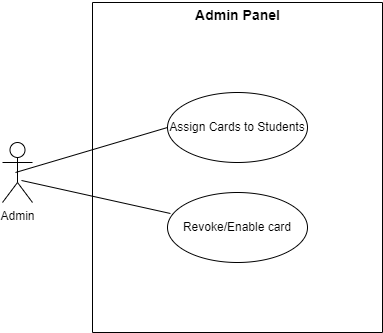

The diagram above was exported from draw.io. Its source (the exported page's mxGraphModel, read from the mxfile embedded in the PNG):
<mxGraphModel dx="1098" dy="648" grid="1" gridSize="10" guides="1" tooltips="1" connect="1" arrows="1" fold="1" page="1" pageScale="1" pageWidth="850" pageHeight="1100" math="0" shadow="0">
  <root>
    <mxCell id="0" />
    <mxCell id="1" parent="0" />
    <mxCell id="SLLGCgXopmL5jdKyN5ML-1" value="" style="swimlane;startSize=0;" parent="1" vertex="1">
      <mxGeometry x="260" y="80" width="290" height="330" as="geometry" />
    </mxCell>
    <mxCell id="SLLGCgXopmL5jdKyN5ML-3" value="Assign Cards to Students" style="ellipse;whiteSpace=wrap;html=1;" parent="SLLGCgXopmL5jdKyN5ML-1" vertex="1">
      <mxGeometry x="75" y="90" width="140" height="70" as="geometry" />
    </mxCell>
    <mxCell id="SLLGCgXopmL5jdKyN5ML-2" value="Revoke/E&lt;span style=&quot;background-color: initial;&quot;&gt;nable card&lt;/span&gt;" style="ellipse;whiteSpace=wrap;html=1;" parent="SLLGCgXopmL5jdKyN5ML-1" vertex="1">
      <mxGeometry x="75" y="190" width="140" height="70" as="geometry" />
    </mxCell>
    <mxCell id="mPCxQ5SMfQioZybpLU0h-1" value="&lt;b&gt;&lt;font style=&quot;font-size: 14px;&quot;&gt;Admin Panel&lt;/font&gt;&lt;/b&gt;" style="text;html=1;align=center;verticalAlign=middle;resizable=0;points=[];autosize=1;strokeColor=none;fillColor=none;" parent="SLLGCgXopmL5jdKyN5ML-1" vertex="1">
      <mxGeometry x="90" y="-2" width="110" height="30" as="geometry" />
    </mxCell>
    <mxCell id="SLLGCgXopmL5jdKyN5ML-4" value="Admin" style="shape=umlActor;verticalLabelPosition=bottom;verticalAlign=top;html=1;" parent="1" vertex="1">
      <mxGeometry x="170" y="220" width="30" height="60" as="geometry" />
    </mxCell>
    <mxCell id="EgeWxZWIOI6JZWRTwov6-1" value="" style="endArrow=none;html=1;rounded=0;exitX=0.433;exitY=0.5;exitDx=0;exitDy=0;exitPerimeter=0;entryX=0;entryY=0.5;entryDx=0;entryDy=0;" edge="1" parent="1" source="SLLGCgXopmL5jdKyN5ML-4" target="SLLGCgXopmL5jdKyN5ML-3">
      <mxGeometry relative="1" as="geometry">
        <mxPoint x="340" y="340" as="sourcePoint" />
        <mxPoint x="500" y="340" as="targetPoint" />
      </mxGeometry>
    </mxCell>
    <mxCell id="EgeWxZWIOI6JZWRTwov6-2" value="" style="endArrow=none;html=1;rounded=0;exitX=0.633;exitY=0.633;exitDx=0;exitDy=0;exitPerimeter=0;entryX=0.021;entryY=0.3;entryDx=0;entryDy=0;entryPerimeter=0;" edge="1" parent="1" source="SLLGCgXopmL5jdKyN5ML-4" target="SLLGCgXopmL5jdKyN5ML-2">
      <mxGeometry relative="1" as="geometry">
        <mxPoint x="340" y="340" as="sourcePoint" />
        <mxPoint x="500" y="340" as="targetPoint" />
      </mxGeometry>
    </mxCell>
  </root>
</mxGraphModel>